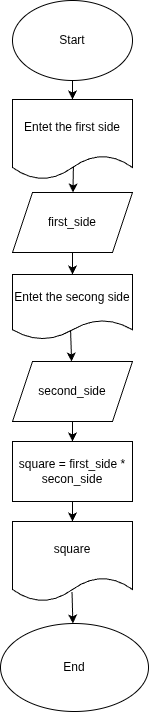

The diagram above was exported from draw.io. Its source (the exported page's mxGraphModel, read from the mxfile embedded in the PNG):
<mxGraphModel dx="336" dy="413" grid="0" gridSize="10" guides="1" tooltips="1" connect="1" arrows="1" fold="1" page="0" pageScale="1" pageWidth="827" pageHeight="1169" math="0" shadow="0">
  <root>
    <mxCell id="0" />
    <mxCell id="1" parent="0" />
    <mxCell id="4" value="" style="edgeStyle=none;html=1;" edge="1" parent="1" source="2" target="3">
      <mxGeometry relative="1" as="geometry" />
    </mxCell>
    <mxCell id="2" value="Start" style="ellipse;whiteSpace=wrap;html=1;" vertex="1" parent="1">
      <mxGeometry x="108" y="21" width="120" height="80" as="geometry" />
    </mxCell>
    <mxCell id="6" value="" style="edgeStyle=none;html=1;" edge="1" parent="1" target="5">
      <mxGeometry relative="1" as="geometry">
        <mxPoint x="169" y="180" as="sourcePoint" />
      </mxGeometry>
    </mxCell>
    <mxCell id="3" value="Entet the first side" style="shape=document;whiteSpace=wrap;html=1;boundedLbl=1;" vertex="1" parent="1">
      <mxGeometry x="108" y="120" width="120" height="80" as="geometry" />
    </mxCell>
    <mxCell id="8" value="" style="edgeStyle=none;html=1;" edge="1" parent="1" source="5" target="7">
      <mxGeometry relative="1" as="geometry" />
    </mxCell>
    <mxCell id="5" value="first_side" style="shape=parallelogram;perimeter=parallelogramPerimeter;whiteSpace=wrap;html=1;fixedSize=1;" vertex="1" parent="1">
      <mxGeometry x="108" y="213" width="120" height="60" as="geometry" />
    </mxCell>
    <mxCell id="11" value="" style="edgeStyle=none;html=1;exitX=0.484;exitY=0.851;exitDx=0;exitDy=0;exitPerimeter=0;" edge="1" parent="1" source="7" target="9">
      <mxGeometry relative="1" as="geometry" />
    </mxCell>
    <mxCell id="7" value="Entet the secong side" style="shape=document;whiteSpace=wrap;html=1;boundedLbl=1;" vertex="1" parent="1">
      <mxGeometry x="108" y="295" width="120" height="65" as="geometry" />
    </mxCell>
    <mxCell id="13" value="" style="edgeStyle=none;html=1;" edge="1" parent="1" source="9" target="12">
      <mxGeometry relative="1" as="geometry" />
    </mxCell>
    <mxCell id="9" value="second_side" style="shape=parallelogram;perimeter=parallelogramPerimeter;whiteSpace=wrap;html=1;fixedSize=1;" vertex="1" parent="1">
      <mxGeometry x="108" y="382" width="120" height="60" as="geometry" />
    </mxCell>
    <mxCell id="15" value="" style="edgeStyle=none;html=1;" edge="1" parent="1" source="12" target="14">
      <mxGeometry relative="1" as="geometry" />
    </mxCell>
    <mxCell id="12" value="square = first_side * secon_side" style="whiteSpace=wrap;html=1;" vertex="1" parent="1">
      <mxGeometry x="108" y="462" width="120" height="60" as="geometry" />
    </mxCell>
    <mxCell id="17" value="" style="edgeStyle=none;html=1;exitX=0.496;exitY=0.881;exitDx=0;exitDy=0;exitPerimeter=0;" edge="1" parent="1" source="14" target="16">
      <mxGeometry relative="1" as="geometry">
        <Array as="points">
          <mxPoint x="168" y="631" />
        </Array>
      </mxGeometry>
    </mxCell>
    <mxCell id="14" value="square" style="shape=document;whiteSpace=wrap;html=1;boundedLbl=1;" vertex="1" parent="1">
      <mxGeometry x="108" y="542" width="120" height="80" as="geometry" />
    </mxCell>
    <mxCell id="16" value="End" style="ellipse;whiteSpace=wrap;html=1;" vertex="1" parent="1">
      <mxGeometry x="96" y="644" width="148" height="88" as="geometry" />
    </mxCell>
  </root>
</mxGraphModel>